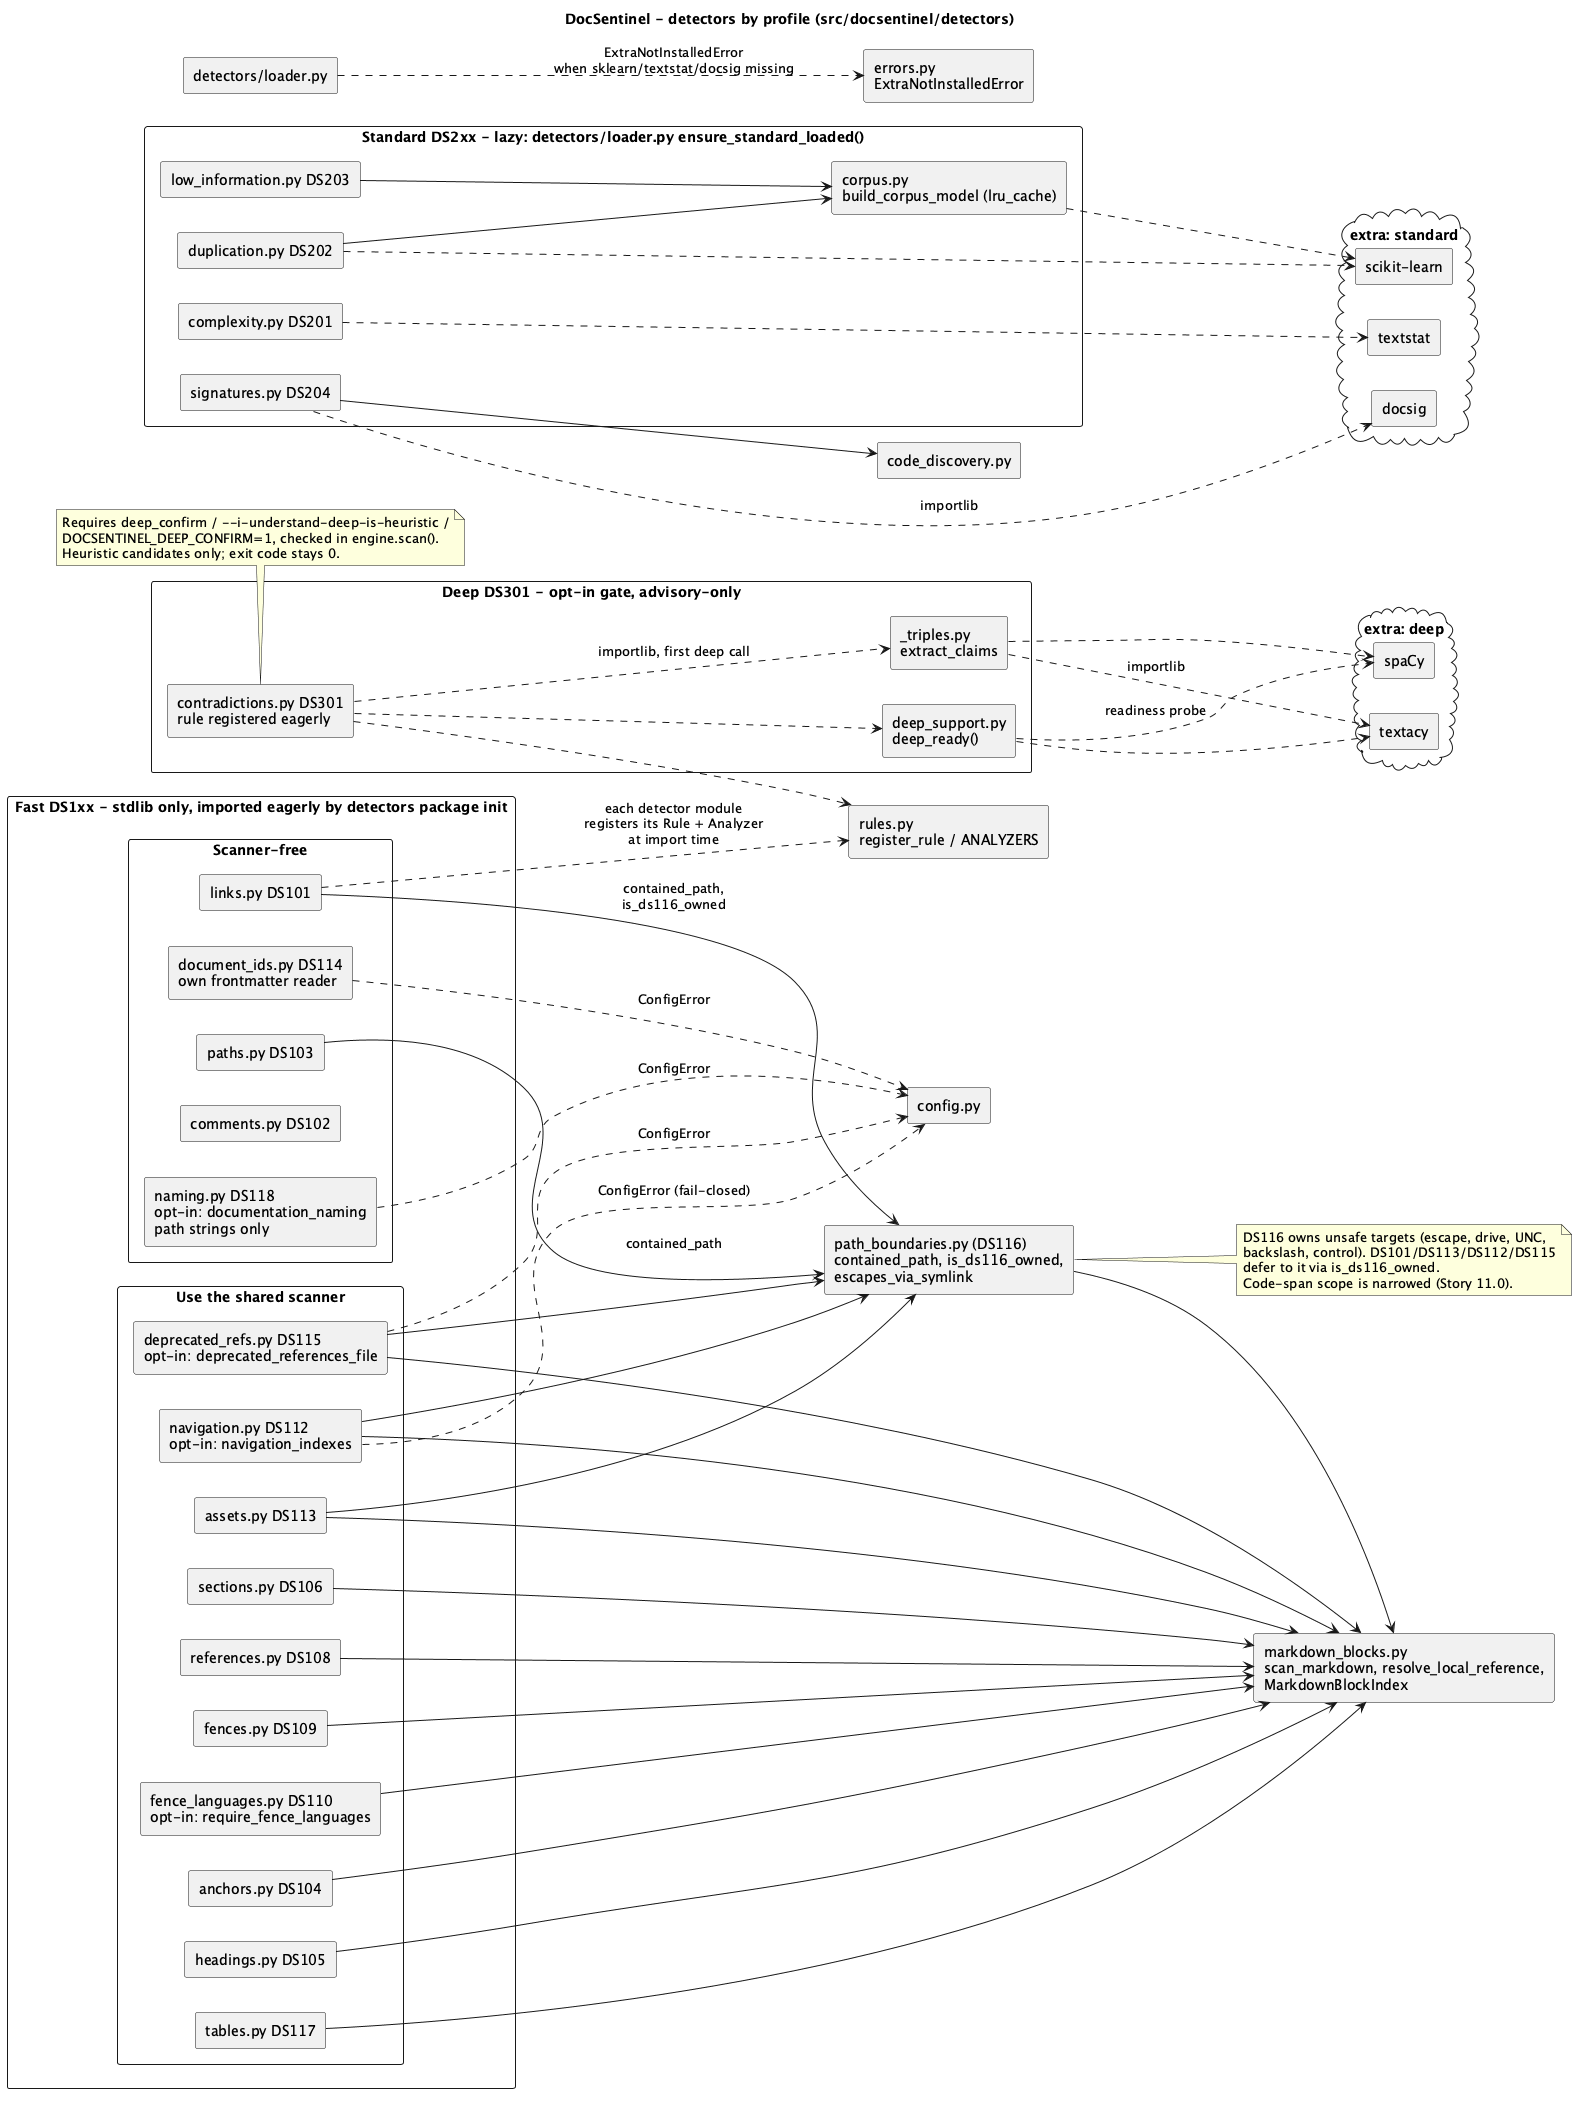

The diagram above was rendered by PlantUML. Its source (embedded in the PNG):
@startuml component-detectors
title DocSentinel - detectors by profile (src/docsentinel/detectors)
left to right direction
skinparam componentStyle rectangle
skinparam shadowing false
skinparam packageStyle rectangle

[rules.py\nregister_rule / ANALYZERS] as rules
[config.py] as config
[markdown_blocks.py\nscan_markdown, resolve_local_reference,\nMarkdownBlockIndex] as mdb
[path_boundaries.py (DS116)\ncontained_path, is_ds116_owned,\nescapes_via_symlink] as pb

package "Fast DS1xx - stdlib only, imported eagerly by detectors package init" {
  package "Use the shared scanner" {
    [anchors.py DS104] as ds104
    [headings.py DS105] as ds105
    [sections.py DS106] as ds106
    [references.py DS108] as ds108
    [fences.py DS109] as ds109
    [fence_languages.py DS110\nopt-in: require_fence_languages] as ds110
    [navigation.py DS112\nopt-in: navigation_indexes] as ds112
    [assets.py DS113] as ds113
    [deprecated_refs.py DS115\nopt-in: deprecated_references_file] as ds115
    [tables.py DS117] as ds117
  }
  package "Scanner-free" {
    [links.py DS101] as ds101
    [comments.py DS102] as ds102
    [paths.py DS103] as ds103
    [document_ids.py DS114\nown frontmatter reader] as ds114
    [naming.py DS118\nopt-in: documentation_naming\npath strings only] as ds118
  }
}

package "Standard DS2xx - lazy: detectors/loader.py ensure_standard_loaded()" {
  [complexity.py DS201] as ds201
  [duplication.py DS202] as ds202
  [low_information.py DS203] as ds203
  [signatures.py DS204] as ds204
  [corpus.py\nbuild_corpus_model (lru_cache)] as corpus
}

package "Deep DS301 - opt-in gate, advisory-only" {
  [contradictions.py DS301\nrule registered eagerly] as ds301
  [_triples.py\nextract_claims] as triples
  [deep_support.py\ndeep_ready()] as deepsup
}

[code_discovery.py] as codedisc
[detectors/loader.py] as loader
[errors.py\nExtraNotInstalledError] as errors

cloud "extra: standard" {
  [scikit-learn] as sk
  [textstat] as ts
  [docsig] as docsig
}
cloud "extra: deep" {
  [spaCy] as spacy
  [textacy] as textacy
}

ds104 --> mdb
ds105 --> mdb
ds106 --> mdb
ds108 --> mdb
ds109 --> mdb
ds110 --> mdb
ds112 --> mdb
ds113 --> mdb
ds115 --> mdb
ds117 --> mdb
pb --> mdb

ds101 --> pb : contained_path,\nis_ds116_owned
ds103 --> pb : contained_path
ds112 --> pb
ds113 --> pb
ds115 --> pb

ds112 ..> config : ConfigError (fail-closed)
ds114 ..> config : ConfigError
ds115 ..> config : ConfigError
ds118 ..> config : ConfigError

ds202 --> corpus
ds203 --> corpus
corpus ..> sk
ds202 ..> sk
ds201 ..> ts
ds204 ..> docsig : importlib
ds204 --> codedisc

ds301 ..> deepsup
ds301 ..> triples : importlib, first deep call
triples ..> spacy
triples ..> textacy : importlib
deepsup ..> spacy : readiness probe
deepsup ..> textacy

loader ..> errors : ExtraNotInstalledError\nwhen sklearn/textstat/docsig missing

ds101 ..> rules : each detector module\nregisters its Rule + Analyzer\nat import time
ds301 ..> rules

note right of pb
  DS116 owns unsafe targets (escape, drive, UNC,
  backslash, control). DS101/DS113/DS112/DS115
  defer to it via is_ds116_owned.
  Code-span scope is narrowed (Story 11.0).
end note

note bottom of ds301
  Requires deep_confirm / ~-~-i-understand-deep-is-heuristic /
  DOCSENTINEL_DEEP_CONFIRM=1, checked in engine.scan().
  Heuristic candidates only; exit code stays 0.
end note
@enduml